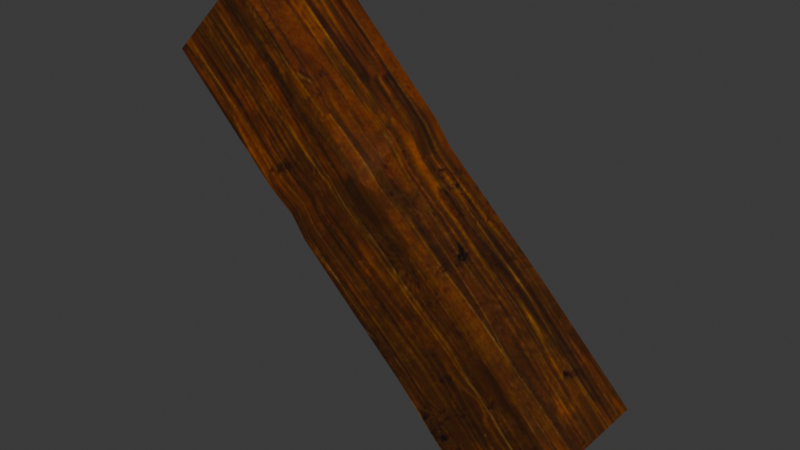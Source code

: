 # Source: DA_T2_Beam_Thick_Medium_Diagonal.blend  (saved by Blender 5.0.118; exported with 4.5.12 LTS)
import bpy
from mathutils import Matrix  # noqa: F401  (used for matrix-valued properties, if any)

bpy.ops.wm.read_factory_settings(use_empty=True)
scene = bpy.context.scene
scene.name = 'Scene'

# ---- collections
col_collection = bpy.data.collections.new('Collection'); scene.collection.children.link(col_collection)

# ---- images (referenced by path relative to the original .blend; pixels are not part of the script)
import os
ASSET_DIR = os.environ.get("B2B_ASSET_DIR", "")  # directory of the original .blend (textures are referenced by path, not embedded)
HERE = os.path.dirname(os.path.abspath(__file__))  # packed textures are extracted next to this script under _unpacked/

def load_image(name, relpath, width, height, colorspace="sRGB"):
    """Load a texture the original file referenced (path relative to the .blend, or extracted next to this script)."""
    p = next((c for c in (os.path.join(HERE, relpath), os.path.join(ASSET_DIR, relpath)) if relpath and os.path.exists(c)), "")
    if p:
        img = bpy.data.images.load(p, check_existing=True)
        img.name = name
    else:  # same state as the original file: an image datablock whose file is absent (Cycles renders it pink)
        img = bpy.data.images.new(name, width, height)
        img.source = "FILE"
        img.filepath = "//" + (relpath or name)
    img.colorspace_settings.name = colorspace
    return img
img_t_tier2_trim_bcc_array_0_jpg = load_image('T_Tier2_Trim_BCC_Array_0.jpg', '_unpacked/T_Tier2_Trim_BCC_Array_0.79e23fd3.jpg', 1024, 1024, 'sRGB')

# ---- materials (node trees are filled in below, after node groups)
mat_mi_modular_set_tier2_trim9990 = bpy.data.materials.new('MI_Modular_Set_Tier2_Trim9990')

# ---- material node trees
mat_mi_modular_set_tier2_trim9990.use_nodes = True; mat_mi_modular_set_tier2_trim9990.node_tree.nodes.clear()
_N = mat_mi_modular_set_tier2_trim9990.node_tree.nodes; _L = mat_mi_modular_set_tier2_trim9990.node_tree.links
n0 = _N.new('ShaderNodeOutputMaterial'); n0.name = 'Material Output'; n0.location = (400, 0)
n1 = _N.new('ShaderNodeBsdfPrincipled'); n1.name = 'Principled BSDF'; n1.location = (100, 0)
n2 = _N.new('ShaderNodeTexImage'); n2.name = 'Image Texture'; n2.location = (-600, 400)
n2.image = img_t_tier2_trim_bcc_array_0_jpg
_L.new(n1.outputs[0], n0.inputs[0])
_L.new(n2.outputs[0], n1.inputs[0])
n0.is_active_output = True

# ---- world
world_world = bpy.data.worlds.new('World'); scene.world = world_world
world_world.use_nodes = True; world_world.node_tree.nodes.clear()
_N = world_world.node_tree.nodes; _L = world_world.node_tree.links
n0 = _N.new('ShaderNodeOutputWorld'); n0.name = 'World Output'; n0.location = (200, 100)
n1 = _N.new('ShaderNodeBackground'); n1.name = 'Background'; n1.location = (-200, 100)
n1.inputs[0].default_value = (0.05088, 0.05088, 0.05088, 1.0)
_L.new(n1.outputs[0], n0.inputs[0])
n0.is_active_output = True
world_world.color = (0.05088, 0.05088, 0.05088)
world_world.sun_shadow_jitter_overblur = 0.0

# ---- meshes
me_da_t2_beam_thick_medium_diagonal = bpy.data.meshes.new('DA_T2_Beam_Thick_Medium_Diagonal')
me_da_t2_beam_thick_medium_diagonal.from_pydata([(0.1807, 0.2025, -0.5142), (0.06139, 0.2437, -0.4055), (0.2044, 0.2361, -0.4904), (-0.04144, -0.2056, 0.3384), (-0.08934, -0.2271, 0.2905), (0.05459, -0.2437, 0.2618), (-0.1156, -0.2437, 0.4598), (-0.08934, -0.2271, 0.2905), (-0.04144, -0.2056, 0.3384), (-0.01787, 0.002761, 0.362), (-0.1156, -0.2437, 0.4598), (-0.04144, -0.2056, 0.3384), (0.05459, -0.2437, 0.2618), (-0.01787, 0.002761, 0.362), (-0.04144, -0.2056, 0.3384), (-0.9252, 0.2437, 0.581), (-0.581, -0.2437, 0.9252), (-0.581, 0.2437, 0.9252), (-0.9252, -0.2437, 0.581), (0.1807, 0.2025, -0.5142), (0.6149, 0.2437, -0.8902), (0.5805, 0.195, -0.9246), (0.2044, 0.2361, -0.4904), (-0.581, 0.2437, 0.9252), (-0.581, -0.2437, 0.9252), (-0.1156, -0.2437, 0.4598), (-0.1156, 0.2437, 0.4598), (-0.01787, 0.002761, 0.362), (-0.01787, 0.2437, 0.362), (0.05459, 0.2437, 0.2618), (0.05459, -0.2437, 0.2618), (0.5195, -0.2269, -0.1754), (0.5195, 0.2437, -0.1754), (0.9246, 0.2437, -0.5805), (0.9255, -0.2437, -0.5813), (0.6149, 0.2437, -0.8902), (0.5805, -0.2437, -0.9246), (0.5805, 0.195, -0.9246), (0.9255, -0.2437, -0.5813), (0.9246, 0.2437, -0.5805), (0.5195, -0.2269, -0.1754), (0.5805, -0.2437, -0.9246), (0.9255, -0.2437, -0.5813), (0.1754, -0.2269, -0.5195), (0.05459, -0.2437, 0.2618), (-0.2794, -0.2437, -0.06469), (-0.08934, -0.2271, 0.2905), (-0.362, -0.2271, 0.01787), (-0.4598, -0.2437, 0.1156), (-0.1156, -0.2437, 0.4598), (-0.9252, -0.2437, 0.581), (-0.581, -0.2437, 0.9252), (-0.581, 0.2437, 0.9252), (-0.508, 0.2437, 0.1638), (-0.9252, 0.2437, 0.581), (-0.1156, 0.2437, 0.4598), (-0.4203, 0.2437, 0.07618), (-0.01787, 0.2437, 0.362), (-0.3463, 0.2437, 0.00218), (0.05459, 0.2437, 0.2618), (0.06139, 0.2437, -0.4055), (0.5195, 0.2437, -0.1754), (0.2044, 0.2361, -0.4904), (0.6149, 0.2437, -0.8902), (0.9246, 0.2437, -0.5805), (-0.508, 0.2437, 0.1638), (-0.9252, -0.2437, 0.581), (-0.9252, 0.2437, 0.581), (-0.4598, -0.2437, 0.1156), (-0.4203, 0.2437, 0.07618), (-0.362, -0.2271, 0.01787), (-0.3463, 0.2437, 0.00218), (-0.2794, -0.2437, -0.06469), (0.06139, 0.2437, -0.4055), (0.1754, -0.2269, -0.5195), (0.1807, 0.2025, -0.5142), (0.5805, 0.195, -0.9246), (0.5805, -0.2437, -0.9246)], [], [(0, 1, 2), (3, 4, 5), (6, 7, 8), (9, 10, 11), (12, 13, 14), (15, 16, 17), (16, 15, 18), (19, 20, 21), (20, 19, 22), (23, 24, 25), (26, 23, 25), (26, 25, 27), (27, 28, 26), (27, 29, 28), (29, 27, 30), (29, 30, 31), (32, 29, 31), (31, 33, 32), (33, 31, 34), (35, 36, 37), (35, 38, 36), (35, 39, 38), (40, 41, 42), (43, 41, 40), (44, 43, 40), (45, 43, 44), (46, 45, 44), (45, 46, 47), (46, 48, 47), (48, 46, 49), (49, 50, 48), (50, 49, 51), (52, 53, 54), (53, 52, 55), (55, 56, 53), (56, 55, 57), (57, 58, 56), (58, 57, 59), (59, 60, 58), (60, 59, 61), (61, 62, 60), (61, 63, 62), (63, 61, 64), (65, 66, 67), (66, 65, 68), (69, 68, 65), (68, 69, 70), (71, 70, 69), (70, 71, 72), (73, 72, 71), (72, 73, 74), (74, 73, 75), (76, 74, 75), (74, 76, 77)])
me_da_t2_beam_thick_medium_diagonal.polygons.foreach_set('use_smooth', [True] * 54)
_uv = me_da_t2_beam_thick_medium_diagonal.uv_layers.new(name='UV0')
_uv.uv.foreach_set('vector', [0.9834, 0.554, 0.9805, 0.5928, 0.9717, 0.554, 0.752, 0.7344, 0.731, 0.7344, 0.748, 0.7036, 0.751, 0.7688, 0.731, 0.7344, 0.752, 0.7344, 0.8062, 0.7344, 0.751, 0.7688, 0.752, 0.7344, 0.748, 0.7036, 0.8062, 0.7344, 0.752, 0.7344, 0.2522, 0.7909, 0.1288, 0.9143, 0.1288, 0.7909, 0.1288, 0.9143, 0.2522, 0.7909, 0.2522, 0.9143, 0.9834, 0.554, 0.9736, 0.416, 0.9897, 0.4165, 0.9736, 0.416, 0.9834, 0.554, 0.9717, 0.554, 0.8638, 0.9201, 0.751, 0.9208, 0.751, 0.7688, 0.8628, 0.767, 0.8638, 0.9201, 0.751, 0.7688, 0.8628, 0.767, 0.751, 0.7688, 0.8062, 0.7344, 0.8062, 0.7344, 0.8628, 0.7346, 0.8628, 0.767, 0.8062, 0.7344, 0.8657, 0.7051, 0.8628, 0.7346, 0.8657, 0.7051, 0.8062, 0.7344, 0.748, 0.7036, 0.8657, 0.7051, 0.748, 0.7036, 0.7515, 0.5505, 0.8652, 0.5513, 0.8657, 0.7051, 0.7515, 0.5505, 0.7515, 0.5505, 0.8682, 0.4131, 0.8652, 0.5513, 0.8682, 0.4131, 0.7515, 0.5505, 0.748, 0.4116, 0.3047, 0.8433, 0.2131, 0.7549, 0.3025, 0.8254, 0.3047, 0.8433, 0.1348, 0.854, 0.2131, 0.7549, 0.3047, 0.8433, 0.234, 0.9325, 0.1348, 0.854, 0.7515, 0.5505, 0.6318, 0.4146, 0.748, 0.4116, 0.6338, 0.5527, 0.6318, 0.4146, 0.7515, 0.5505, 0.748, 0.7036, 0.6338, 0.5527, 0.7515, 0.5505, 0.6382, 0.7063, 0.6338, 0.5527, 0.748, 0.7036, 0.731, 0.7344, 0.6382, 0.7063, 0.748, 0.7036, 0.6382, 0.7063, 0.731, 0.7344, 0.6362, 0.7344, 0.731, 0.7344, 0.6382, 0.7675, 0.6362, 0.7344, 0.6382, 0.7675, 0.731, 0.7344, 0.751, 0.7688, 0.751, 0.7688, 0.6377, 0.9208, 0.6382, 0.7675, 0.6377, 0.9208, 0.751, 0.7688, 0.751, 0.9208, 0.8638, 0.9201, 0.9766, 0.7827, 0.9771, 0.9199, 0.9766, 0.7827, 0.8638, 0.9201, 0.8628, 0.767, 0.8628, 0.767, 0.9771, 0.754, 0.9766, 0.7827, 0.9771, 0.754, 0.8628, 0.767, 0.8628, 0.7346, 0.8628, 0.7346, 0.9771, 0.7297, 0.9771, 0.754, 0.9771, 0.7297, 0.8628, 0.7346, 0.8657, 0.7051, 0.8657, 0.7051, 0.9805, 0.5928, 0.9771, 0.7297, 0.9805, 0.5928, 0.8657, 0.7051, 0.8652, 0.5513, 0.8652, 0.5513, 0.9717, 0.554, 0.9805, 0.5928, 0.8652, 0.5513, 0.9736, 0.416, 0.9717, 0.554, 0.9736, 0.416, 0.8652, 0.5513, 0.8682, 0.4131, 0.5239, 0.7833, 0.6377, 0.9208, 0.5244, 0.9209, 0.6377, 0.9208, 0.5239, 0.7833, 0.6382, 0.7675, 0.5239, 0.7543, 0.6382, 0.7675, 0.5239, 0.7833, 0.6382, 0.7675, 0.5239, 0.7543, 0.6362, 0.7344, 0.5234, 0.7297, 0.6362, 0.7344, 0.5239, 0.7543, 0.6362, 0.7344, 0.5234, 0.7297, 0.6382, 0.7063, 0.522, 0.5935, 0.6382, 0.7063, 0.5234, 0.7297, 0.6382, 0.7063, 0.522, 0.5935, 0.6338, 0.5527, 0.6338, 0.5527, 0.522, 0.5935, 0.5308, 0.5554, 0.5269, 0.4189, 0.6338, 0.5527, 0.5308, 0.5554, 0.6338, 0.5527, 0.5269, 0.4189, 0.6318, 0.4146])
me_da_t2_beam_thick_medium_diagonal.materials.append(mat_mi_modular_set_tier2_trim9990)
me_da_t2_beam_thick_medium_diagonal.update()
me_da_t2_beam_thick_medium_diagonal.normals_split_custom_set([tuple(v) for v in zip(*[iter([-0.3366, 0.693, -0.6375, -0.3366, 0.693, -0.6375, -0.3366, 0.693, -0.6375, -0.01175, -0.9043, 0.4267, -0.01175, -0.9043, 0.4267, -0.01175, -0.9043, 0.4267, 0.4267, -0.9042, -0.01958, 0.4267, -0.9042, -0.01958, 0.4267, -0.9042, -0.01958, 0.8637, -0.1521, 0.4805, 0.8637, -0.1521, 0.4805, 0.8637, -0.1521, 0.4805, 0.5752, -0.1604, 0.8021, 0.5752, -0.1604, 0.8021, 0.5752, -0.1604, 0.8021, -0.7032, -0.00393, 0.711, -0.7032, -0.00393, 0.711, -0.7032, -0.00393, 0.711, -0.7032, -0.00393, 0.711, -0.7032, -0.00393, 0.711, -0.7032, -0.00393, 0.711, -0.4969, 0.7115, -0.4969, -0.4969, 0.7115, -0.4969, -0.4968, 0.7115, -0.4968, -0.4969, 0.7115, -0.4969, -0.4969, 0.7115, -0.4969, -0.4969, 0.7115, -0.4969, 0.7071, -0.003883, 0.7071, 0.7071, -0.003883, 0.7071, 0.7071, -0.003883, 0.7071, 0.7071, -0.003883, 0.7071, 0.7071, -0.003883, 0.7071, 0.7071, -0.003883, 0.7071, 0.7071, -0.003883, 0.7071, 0.7071, -0.003883, 0.7071, 0.7562, -0.003913, 0.6543, 0.7562, -0.003913, 0.6543, 0.7562, -0.003917, 0.6543, 0.7071, -0.003883, 0.7071, 0.7562, -0.003913, 0.6543, 0.7032, -0.003926, 0.711, 0.7562, -0.003917, 0.6543, 0.7032, -0.003926, 0.711, 0.7562, -0.003913, 0.6543, 0.6913, -0.003904, 0.7225, 0.7032, -0.003926, 0.711, 0.6913, -0.003904, 0.7225, 0.6952, -0.003932, 0.7188, 0.6952, -0.003934, 0.7188, 0.7032, -0.003926, 0.711, 0.6952, -0.003932, 0.7188, 0.6952, -0.003932, 0.7188, 0.7071, -0.003883, 0.7071, 0.6952, -0.003934, 0.7188, 0.7071, -0.003883, 0.7071, 0.6952, -0.003932, 0.7188, 0.7071, -0.003931, 0.7071, 0.711, -0.003915, -0.7032, 0.711, -0.003936, -0.7032, 0.711, -0.00393, -0.7032, 0.711, -0.003915, -0.7032, 0.711, -0.003934, -0.7032, 0.711, -0.003936, -0.7032, 0.711, -0.003915, -0.7032, 0.711, -0.003939, -0.7032, 0.711, -0.003934, -0.7032, 0.003945, -1.0, 0.003933, -0.0196, -0.9994, 0.02744, -0.01959, -0.9994, 0.02745, 0.003933, -1.0, 0.003928, -0.0196, -0.9994, 0.02744, 0.003945, -1.0, 0.003933, 0.01174, -0.9999, -0.003898, 0.003933, -1.0, 0.003928, 0.003945, -1.0, 0.003933, 0.003897, -1.0, 0.003937, 0.003933, -1.0, 0.003928, 0.01174, -0.9999, -0.003898, 0.00391, -1.0, 0.003924, 0.003897, -1.0, 0.003937, 0.01174, -0.9999, -0.003898, 0.003897, -1.0, 0.003937, 0.00391, -1.0, 0.003924, 0.003905, -1.0, 0.003927, 0.00391, -1.0, 0.003924, 0.0196, -0.9997, -0.01177, 0.003905, -1.0, 0.003927, 0.0196, -0.9997, -0.01177, 0.00391, -1.0, 0.003924, 0.01176, -0.9999, -0.003915, 0.01176, -0.9999, -0.003915, 0.003932, -1.0, 0.003932, 0.0196, -0.9997, -0.01177, 0.003932, -1.0, 0.003932, 0.01176, -0.9999, -0.003915, 0.003932, -1.0, 0.003932, 0.003966, 1.0, 0.003966, 0.003932, 1.0, 0.003932, 0.003966, 1.0, 0.003966, 0.003932, 1.0, 0.003932, 0.003966, 1.0, 0.003966, 0.003932, 1.0, 0.003932, 0.003932, 1.0, 0.003932, 0.003932, 1.0, 0.003932, 0.003932, 1.0, 0.003932, 0.003932, 1.0, 0.003932, 0.003932, 1.0, 0.003932, 0.003932, 1.0, 0.003932, 0.003932, 1.0, 0.003932, 0.003932, 1.0, 0.003932, 0.003932, 1.0, 0.003932, 0.003932, 1.0, 0.003932, 0.003932, 1.0, 0.003932, 0.003932, 1.0, 0.003932, 0.003932, 1.0, 0.003932, 0.003957, 1.0, 0.003936, 0.003932, 1.0, 0.003932, 0.003957, 1.0, 0.003936, 0.003932, 1.0, 0.003932, -0.003953, 1.0, 0.003961, -0.003953, 1.0, 0.003961, -0.003954, 1.0, -0.00394, 0.003957, 1.0, 0.003936, -0.003953, 1.0, 0.003961, -0.003977, 1.0, 0.003927, -0.003954, 1.0, -0.00394, -0.003977, 1.0, 0.003927, -0.003953, 1.0, 0.003961, -0.003966, 1.0, 0.003966, -0.7071, -0.003979, -0.7071, -0.7071, -0.003931, -0.7071, -0.7071, -0.003979, -0.7071, -0.7071, -0.003931, -0.7071, -0.7071, -0.003979, -0.7071, -0.7071, -0.003931, -0.7071, -0.7071, -0.003931, -0.7071, -0.7071, -0.003931, -0.7071, -0.7071, -0.003979, -0.7071, -0.7071, -0.003931, -0.7071, -0.7071, -0.003931, -0.7071, -0.7071, -0.003931, -0.7071, -0.7071, -0.003931, -0.7071, -0.7071, -0.003931, -0.7071, -0.7071, -0.003931, -0.7071, -0.7071, -0.003931, -0.7071, -0.7071, -0.003931, -0.7071, -0.7071, -0.003931, -0.7071, -0.7071, -0.003945, -0.7071, -0.7071, -0.003931, -0.7071, -0.7071, -0.003931, -0.7071, -0.7071, -0.003931, -0.7071, -0.7071, -0.003945, -0.7071, -0.7071, 0.003943, -0.7071, -0.7071, 0.003943, -0.7071, -0.7071, -0.003945, -0.7071, -0.7071, 0.003961, -0.7071, -0.7111, 0.003966, -0.7031, -0.7071, 0.003943, -0.7071, -0.7071, 0.003961, -0.7071, -0.7071, 0.003943, -0.7071, -0.7111, 0.003966, -0.7031, -0.7111, 0.003985, -0.7031])] * 3)])

# ---- objects
ob_da_t2_beam_thick_medium_diagonal = bpy.data.objects.new('DA_T2_Beam_Thick_Medium_Diagonal', me_da_t2_beam_thick_medium_diagonal)

# ---- transforms, parenting, visibility, modifiers, constraints
ob_da_t2_beam_thick_medium_diagonal.location = (0.0, 0.0, 0.0)

# ---- collection membership
col_collection.objects.link(ob_da_t2_beam_thick_medium_diagonal)

# ---- scene / render settings (as saved in the file)
scene.frame_start = 1; scene.frame_end = 250; scene.frame_set(1)
scene.render.engine = 'BLENDER_EEVEE_NEXT'
scene.render.bake_bias = 0.0
scene.render.bake_samples = 0
scene.cycles.sampling_pattern = 'TABULATED_SOBOL'
scene.eevee.use_volume_custom_range = False
bpy.context.view_layer.update()

# ---- added for rendering (the .blend has no active camera and no usable light): camera, sun
cam_auto = bpy.data.cameras.new('AutoCamera')
cam_auto.lens = 50.0
cam_auto.sensor_width = 36.0
cam_auto.clip_end = 1000.0
ob_auto_camera = bpy.data.objects.new('AutoCamera', cam_auto)
scene.collection.objects.link(ob_auto_camera)
ob_auto_camera.location = (2.46269, -2.95504, 1.9703)
ob_auto_camera.rotation_euler = (1.09748, -7.21219e-08, 0.694738)
scene.camera = ob_auto_camera
light_auto_sun = bpy.data.lights.new('AutoSun', 'SUN')
light_auto_sun.energy = 3.0
light_auto_sun.angle = 0.0523599
ob_auto_sun = bpy.data.objects.new('AutoSun', light_auto_sun)
scene.collection.objects.link(ob_auto_sun)
ob_auto_sun.rotation_euler = (0.872665, 0.174533, 0.523599)
bpy.context.view_layer.update()
